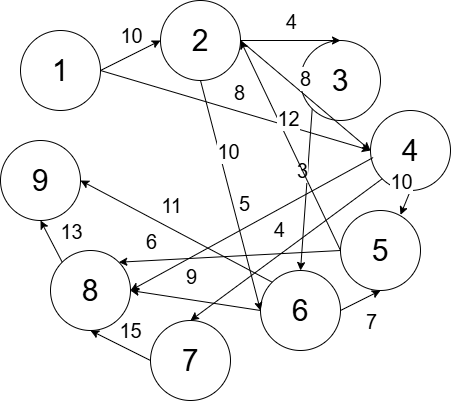

The diagram above was exported from draw.io. Its source (the exported page's mxGraphModel, read from the mxfile embedded in the PNG):
<mxGraphModel dx="576" dy="415" grid="1" gridSize="10" guides="1" tooltips="1" connect="1" arrows="1" fold="1" page="1" pageScale="1" pageWidth="827" pageHeight="1169" math="0" shadow="0">
  <root>
    <mxCell id="0" />
    <mxCell id="1" parent="0" />
    <mxCell id="NHshBdVcbgSN-VrMzgrI-1" value="1" style="ellipse;whiteSpace=wrap;html=1;aspect=fixed;fontSize=30;" vertex="1" parent="1">
      <mxGeometry x="110" y="30" width="80" height="80" as="geometry" />
    </mxCell>
    <mxCell id="NHshBdVcbgSN-VrMzgrI-2" value="2" style="ellipse;whiteSpace=wrap;html=1;aspect=fixed;fontSize=30;" vertex="1" parent="1">
      <mxGeometry x="250" width="80" height="80" as="geometry" />
    </mxCell>
    <mxCell id="NHshBdVcbgSN-VrMzgrI-3" value="3" style="ellipse;whiteSpace=wrap;html=1;aspect=fixed;fontSize=30;" vertex="1" parent="1">
      <mxGeometry x="390" y="40" width="80" height="80" as="geometry" />
    </mxCell>
    <mxCell id="NHshBdVcbgSN-VrMzgrI-4" value="4" style="ellipse;whiteSpace=wrap;html=1;aspect=fixed;fontSize=30;" vertex="1" parent="1">
      <mxGeometry x="460" y="110" width="80" height="80" as="geometry" />
    </mxCell>
    <mxCell id="NHshBdVcbgSN-VrMzgrI-5" value="5" style="ellipse;whiteSpace=wrap;html=1;aspect=fixed;fontSize=30;" vertex="1" parent="1">
      <mxGeometry x="430" y="210" width="80" height="80" as="geometry" />
    </mxCell>
    <mxCell id="NHshBdVcbgSN-VrMzgrI-6" value="6" style="ellipse;whiteSpace=wrap;html=1;aspect=fixed;fontSize=30;" vertex="1" parent="1">
      <mxGeometry x="350" y="270" width="80" height="80" as="geometry" />
    </mxCell>
    <mxCell id="NHshBdVcbgSN-VrMzgrI-7" value="7" style="ellipse;whiteSpace=wrap;html=1;aspect=fixed;fontSize=30;" vertex="1" parent="1">
      <mxGeometry x="240" y="320" width="80" height="80" as="geometry" />
    </mxCell>
    <mxCell id="NHshBdVcbgSN-VrMzgrI-8" value="8" style="ellipse;whiteSpace=wrap;html=1;aspect=fixed;fontSize=30;" vertex="1" parent="1">
      <mxGeometry x="140" y="250" width="80" height="80" as="geometry" />
    </mxCell>
    <mxCell id="NHshBdVcbgSN-VrMzgrI-9" value="9" style="ellipse;whiteSpace=wrap;html=1;aspect=fixed;fontSize=30;" vertex="1" parent="1">
      <mxGeometry x="90" y="140" width="80" height="80" as="geometry" />
    </mxCell>
    <mxCell id="NHshBdVcbgSN-VrMzgrI-10" value="" style="endArrow=classic;html=1;rounded=0;exitX=1;exitY=0.5;exitDx=0;exitDy=0;entryX=0;entryY=0.5;entryDx=0;entryDy=0;fontSize=30;" edge="1" parent="1" source="NHshBdVcbgSN-VrMzgrI-1" target="NHshBdVcbgSN-VrMzgrI-2">
      <mxGeometry width="50" height="50" relative="1" as="geometry">
        <mxPoint x="270" y="240" as="sourcePoint" />
        <mxPoint x="320" y="190" as="targetPoint" />
        <Array as="points" />
      </mxGeometry>
    </mxCell>
    <mxCell id="NHshBdVcbgSN-VrMzgrI-12" value="10" style="edgeLabel;html=1;align=center;verticalAlign=middle;resizable=0;points=[];fontSize=20;container=1;" vertex="1" connectable="0" parent="NHshBdVcbgSN-VrMzgrI-10">
      <mxGeometry x="0.0417" y="-2" relative="1" as="geometry">
        <mxPoint x="-2" y="-22" as="offset" />
      </mxGeometry>
    </mxCell>
    <mxCell id="NHshBdVcbgSN-VrMzgrI-13" value="" style="endArrow=classic;html=1;rounded=0;exitX=1;exitY=0.5;exitDx=0;exitDy=0;entryX=0;entryY=0.5;entryDx=0;entryDy=0;fontSize=30;" edge="1" parent="1" source="NHshBdVcbgSN-VrMzgrI-1" target="NHshBdVcbgSN-VrMzgrI-4">
      <mxGeometry width="50" height="50" relative="1" as="geometry">
        <mxPoint x="170" y="70" as="sourcePoint" />
        <mxPoint x="260" y="70" as="targetPoint" />
        <Array as="points" />
      </mxGeometry>
    </mxCell>
    <mxCell id="NHshBdVcbgSN-VrMzgrI-14" value="8" style="edgeLabel;html=1;align=center;verticalAlign=middle;resizable=0;points=[];fontSize=20;container=1;" vertex="1" connectable="0" parent="NHshBdVcbgSN-VrMzgrI-13">
      <mxGeometry x="0.0417" y="-2" relative="1" as="geometry">
        <mxPoint x="-2" y="-22" as="offset" />
      </mxGeometry>
    </mxCell>
    <mxCell id="NHshBdVcbgSN-VrMzgrI-15" value="" style="endArrow=classic;html=1;rounded=0;exitX=1;exitY=0.5;exitDx=0;exitDy=0;entryX=0.5;entryY=0;entryDx=0;entryDy=0;fontSize=30;" edge="1" parent="1" source="NHshBdVcbgSN-VrMzgrI-2" target="NHshBdVcbgSN-VrMzgrI-3">
      <mxGeometry width="50" height="50" relative="1" as="geometry">
        <mxPoint x="170" y="70" as="sourcePoint" />
        <mxPoint x="260" y="70" as="targetPoint" />
        <Array as="points" />
      </mxGeometry>
    </mxCell>
    <mxCell id="NHshBdVcbgSN-VrMzgrI-16" value="4" style="edgeLabel;html=1;align=center;verticalAlign=middle;resizable=0;points=[];fontSize=20;container=1;" vertex="1" connectable="0" parent="NHshBdVcbgSN-VrMzgrI-15">
      <mxGeometry x="0.0417" y="-2" relative="1" as="geometry">
        <mxPoint x="-2" y="-22" as="offset" />
      </mxGeometry>
    </mxCell>
    <mxCell id="NHshBdVcbgSN-VrMzgrI-17" value="" style="endArrow=classic;html=1;rounded=0;exitX=1;exitY=0.5;exitDx=0;exitDy=0;entryX=0;entryY=0.5;entryDx=0;entryDy=0;fontSize=30;" edge="1" parent="1" source="NHshBdVcbgSN-VrMzgrI-2" target="NHshBdVcbgSN-VrMzgrI-4">
      <mxGeometry width="50" height="50" relative="1" as="geometry">
        <mxPoint x="180" y="80" as="sourcePoint" />
        <mxPoint x="270" y="80" as="targetPoint" />
        <Array as="points" />
      </mxGeometry>
    </mxCell>
    <mxCell id="NHshBdVcbgSN-VrMzgrI-18" value="8" style="edgeLabel;html=1;align=center;verticalAlign=middle;resizable=0;points=[];fontSize=20;container=1;" vertex="1" connectable="0" parent="NHshBdVcbgSN-VrMzgrI-17">
      <mxGeometry x="0.0417" y="-2" relative="1" as="geometry">
        <mxPoint x="-2" y="-22" as="offset" />
      </mxGeometry>
    </mxCell>
    <mxCell id="NHshBdVcbgSN-VrMzgrI-19" value="" style="endArrow=classic;html=1;rounded=0;exitX=0.5;exitY=1;exitDx=0;exitDy=0;entryX=0;entryY=0.5;entryDx=0;entryDy=0;fontSize=30;" edge="1" parent="1" source="NHshBdVcbgSN-VrMzgrI-2" target="NHshBdVcbgSN-VrMzgrI-6">
      <mxGeometry width="50" height="50" relative="1" as="geometry">
        <mxPoint x="190" y="90" as="sourcePoint" />
        <mxPoint x="280" y="90" as="targetPoint" />
        <Array as="points" />
      </mxGeometry>
    </mxCell>
    <mxCell id="NHshBdVcbgSN-VrMzgrI-20" value="10" style="edgeLabel;html=1;align=center;verticalAlign=middle;resizable=0;points=[];fontSize=20;container=1;" vertex="1" connectable="0" parent="NHshBdVcbgSN-VrMzgrI-19">
      <mxGeometry x="0.0417" y="-2" relative="1" as="geometry">
        <mxPoint x="-2" y="-50" as="offset" />
      </mxGeometry>
    </mxCell>
    <mxCell id="NHshBdVcbgSN-VrMzgrI-21" value="" style="endArrow=classic;html=1;rounded=0;exitX=0;exitY=1;exitDx=0;exitDy=0;entryX=0.5;entryY=0;entryDx=0;entryDy=0;fontSize=30;" edge="1" parent="1" source="NHshBdVcbgSN-VrMzgrI-3" target="NHshBdVcbgSN-VrMzgrI-6">
      <mxGeometry width="50" height="50" relative="1" as="geometry">
        <mxPoint x="200" y="100" as="sourcePoint" />
        <mxPoint x="290" y="100" as="targetPoint" />
        <Array as="points" />
      </mxGeometry>
    </mxCell>
    <mxCell id="NHshBdVcbgSN-VrMzgrI-22" value="3&lt;span style=&quot;color: rgba(0, 0, 0, 0); font-family: monospace; font-size: 0px; text-align: start; background-color: rgb(251, 251, 251);&quot;&gt;%3CmxGraphModel%3E%3Croot%3E%3CmxCell%20id%3D%220%22%2F%3E%3CmxCell%20id%3D%221%22%20parent%3D%220%22%2F%3E%3CmxCell%20id%3D%222%22%20value%3D%22%22%20style%3D%22endArrow%3Dclassic%3Bhtml%3D1%3Brounded%3D0%3BexitX%3D1%3BexitY%3D0.5%3BexitDx%3D0%3BexitDy%3D0%3BentryX%3D0%3BentryY%3D0.5%3BentryDx%3D0%3BentryDy%3D0%3BfontSize%3D30%3B%22%20edge%3D%221%22%20parent%3D%221%22%3E%3CmxGeometry%20width%3D%2250%22%20height%3D%2250%22%20relative%3D%221%22%20as%3D%22geometry%22%3E%3CmxPoint%20x%3D%22160%22%20y%3D%2260%22%20as%3D%22sourcePoint%22%2F%3E%3CmxPoint%20x%3D%22250%22%20y%3D%2260%22%20as%3D%22targetPoint%22%2F%3E%3CArray%20as%3D%22points%22%2F%3E%3C%2FmxGeometry%3E%3C%2FmxCell%3E%3CmxCell%20id%3D%223%22%20value%3D%2210%22%20style%3D%22edgeLabel%3Bhtml%3D1%3Balign%3Dcenter%3BverticalAlign%3Dmiddle%3Bresizable%3D0%3Bpoints%3D%5B%5D%3BfontSize%3D20%3Bcontainer%3D1%3B%22%20vertex%3D%221%22%20connectable%3D%220%22%20parent%3D%222%22%3E%3CmxGeometry%20x%3D%220.0417%22%20y%3D%22-2%22%20relative%3D%221%22%20as%3D%22geometry%22%3E%3CmxPoint%20x%3D%22-2%22%20y%3D%22-22%22%20as%3D%22offset%22%2F%3E%3C%2FmxGeometry%3E%3C%2FmxCell%3E%3C%2Froot%3E%3C%2FmxGraphModel%3E&lt;/span&gt;" style="edgeLabel;html=1;align=center;verticalAlign=middle;resizable=0;points=[];fontSize=20;container=1;" vertex="1" connectable="0" parent="NHshBdVcbgSN-VrMzgrI-21">
      <mxGeometry x="0.0417" y="-2" relative="1" as="geometry">
        <mxPoint x="-2" y="-22" as="offset" />
      </mxGeometry>
    </mxCell>
    <mxCell id="NHshBdVcbgSN-VrMzgrI-23" value="" style="endArrow=classic;html=1;rounded=0;exitX=0.5;exitY=1;exitDx=0;exitDy=0;entryX=0.75;entryY=0.054;entryDx=0;entryDy=0;fontSize=30;entryPerimeter=0;" edge="1" parent="1" source="NHshBdVcbgSN-VrMzgrI-4" target="NHshBdVcbgSN-VrMzgrI-5">
      <mxGeometry width="50" height="50" relative="1" as="geometry">
        <mxPoint x="210" y="110" as="sourcePoint" />
        <mxPoint x="300" y="110" as="targetPoint" />
        <Array as="points" />
      </mxGeometry>
    </mxCell>
    <mxCell id="NHshBdVcbgSN-VrMzgrI-24" value="10" style="edgeLabel;html=1;align=center;verticalAlign=middle;resizable=0;points=[];fontSize=20;container=1;" vertex="1" connectable="0" parent="NHshBdVcbgSN-VrMzgrI-23">
      <mxGeometry x="0.0417" y="-2" relative="1" as="geometry">
        <mxPoint x="-2" y="-22" as="offset" />
      </mxGeometry>
    </mxCell>
    <mxCell id="NHshBdVcbgSN-VrMzgrI-25" value="" style="endArrow=classic;html=1;rounded=0;exitX=0;exitY=1;exitDx=0;exitDy=0;entryX=0.5;entryY=0;entryDx=0;entryDy=0;fontSize=30;" edge="1" parent="1" source="NHshBdVcbgSN-VrMzgrI-4" target="NHshBdVcbgSN-VrMzgrI-7">
      <mxGeometry width="50" height="50" relative="1" as="geometry">
        <mxPoint x="220" y="120" as="sourcePoint" />
        <mxPoint x="310" y="120" as="targetPoint" />
        <Array as="points" />
      </mxGeometry>
    </mxCell>
    <mxCell id="NHshBdVcbgSN-VrMzgrI-26" value="4" style="edgeLabel;html=1;align=center;verticalAlign=middle;resizable=0;points=[];fontSize=20;container=1;" vertex="1" connectable="0" parent="NHshBdVcbgSN-VrMzgrI-25">
      <mxGeometry x="0.0417" y="-2" relative="1" as="geometry">
        <mxPoint x="-2" y="-22" as="offset" />
      </mxGeometry>
    </mxCell>
    <mxCell id="NHshBdVcbgSN-VrMzgrI-27" value="" style="endArrow=classic;html=1;rounded=0;exitX=0.033;exitY=0.588;exitDx=0;exitDy=0;entryX=1;entryY=0.5;entryDx=0;entryDy=0;fontSize=30;exitPerimeter=0;" edge="1" parent="1" source="NHshBdVcbgSN-VrMzgrI-4" target="NHshBdVcbgSN-VrMzgrI-8">
      <mxGeometry width="50" height="50" relative="1" as="geometry">
        <mxPoint x="230" y="130" as="sourcePoint" />
        <mxPoint x="320" y="130" as="targetPoint" />
        <Array as="points" />
      </mxGeometry>
    </mxCell>
    <mxCell id="NHshBdVcbgSN-VrMzgrI-28" value="5" style="edgeLabel;html=1;align=center;verticalAlign=middle;resizable=0;points=[];fontSize=20;container=1;" vertex="1" connectable="0" parent="NHshBdVcbgSN-VrMzgrI-27">
      <mxGeometry x="0.0417" y="-2" relative="1" as="geometry">
        <mxPoint x="-2" y="-22" as="offset" />
      </mxGeometry>
    </mxCell>
    <mxCell id="NHshBdVcbgSN-VrMzgrI-29" value="" style="endArrow=classic;html=1;rounded=0;exitX=0;exitY=0.5;exitDx=0;exitDy=0;entryX=1;entryY=0.5;entryDx=0;entryDy=0;fontSize=30;" edge="1" parent="1" source="NHshBdVcbgSN-VrMzgrI-5" target="NHshBdVcbgSN-VrMzgrI-2">
      <mxGeometry width="50" height="50" relative="1" as="geometry">
        <mxPoint x="240" y="140" as="sourcePoint" />
        <mxPoint x="330" y="140" as="targetPoint" />
        <Array as="points" />
      </mxGeometry>
    </mxCell>
    <mxCell id="NHshBdVcbgSN-VrMzgrI-30" value="12" style="edgeLabel;html=1;align=center;verticalAlign=middle;resizable=0;points=[];fontSize=20;container=1;" vertex="1" connectable="0" parent="NHshBdVcbgSN-VrMzgrI-29">
      <mxGeometry x="0.0417" y="-2" relative="1" as="geometry">
        <mxPoint x="-2" y="-22" as="offset" />
      </mxGeometry>
    </mxCell>
    <mxCell id="NHshBdVcbgSN-VrMzgrI-31" value="" style="endArrow=classic;html=1;rounded=0;exitX=0;exitY=0.5;exitDx=0;exitDy=0;entryX=1;entryY=0;entryDx=0;entryDy=0;fontSize=30;" edge="1" parent="1" source="NHshBdVcbgSN-VrMzgrI-5" target="NHshBdVcbgSN-VrMzgrI-8">
      <mxGeometry width="50" height="50" relative="1" as="geometry">
        <mxPoint x="250" y="150" as="sourcePoint" />
        <mxPoint x="340" y="150" as="targetPoint" />
        <Array as="points" />
      </mxGeometry>
    </mxCell>
    <mxCell id="NHshBdVcbgSN-VrMzgrI-32" value="6" style="edgeLabel;html=1;align=center;verticalAlign=middle;resizable=0;points=[];fontSize=20;container=1;" vertex="1" connectable="0" parent="NHshBdVcbgSN-VrMzgrI-31">
      <mxGeometry x="0.0417" y="-2" relative="1" as="geometry">
        <mxPoint x="-74" y="-14" as="offset" />
      </mxGeometry>
    </mxCell>
    <mxCell id="NHshBdVcbgSN-VrMzgrI-33" value="" style="endArrow=classic;html=1;rounded=0;exitX=1;exitY=0.5;exitDx=0;exitDy=0;entryX=0.5;entryY=1;entryDx=0;entryDy=0;fontSize=30;" edge="1" parent="1" source="NHshBdVcbgSN-VrMzgrI-6" target="NHshBdVcbgSN-VrMzgrI-5">
      <mxGeometry width="50" height="50" relative="1" as="geometry">
        <mxPoint x="260" y="160" as="sourcePoint" />
        <mxPoint x="350" y="160" as="targetPoint" />
        <Array as="points" />
      </mxGeometry>
    </mxCell>
    <mxCell id="NHshBdVcbgSN-VrMzgrI-34" value="7" style="edgeLabel;html=1;align=center;verticalAlign=middle;resizable=0;points=[];fontSize=20;container=1;" vertex="1" connectable="0" parent="NHshBdVcbgSN-VrMzgrI-33">
      <mxGeometry x="0.0417" y="-2" relative="1" as="geometry">
        <mxPoint x="9" y="19" as="offset" />
      </mxGeometry>
    </mxCell>
    <mxCell id="NHshBdVcbgSN-VrMzgrI-35" value="" style="endArrow=classic;html=1;rounded=0;exitX=0;exitY=0.5;exitDx=0;exitDy=0;entryX=1;entryY=0.5;entryDx=0;entryDy=0;fontSize=30;" edge="1" parent="1" source="NHshBdVcbgSN-VrMzgrI-6" target="NHshBdVcbgSN-VrMzgrI-8">
      <mxGeometry width="50" height="50" relative="1" as="geometry">
        <mxPoint x="270" y="170" as="sourcePoint" />
        <mxPoint x="360" y="170" as="targetPoint" />
        <Array as="points" />
      </mxGeometry>
    </mxCell>
    <mxCell id="NHshBdVcbgSN-VrMzgrI-36" value="9" style="edgeLabel;html=1;align=center;verticalAlign=middle;resizable=0;points=[];fontSize=20;container=1;" vertex="1" connectable="0" parent="NHshBdVcbgSN-VrMzgrI-35">
      <mxGeometry x="0.0417" y="-2" relative="1" as="geometry">
        <mxPoint x="-2" y="-22" as="offset" />
      </mxGeometry>
    </mxCell>
    <mxCell id="NHshBdVcbgSN-VrMzgrI-37" value="" style="endArrow=classic;html=1;rounded=0;exitX=0;exitY=0;exitDx=0;exitDy=0;entryX=1;entryY=0.5;entryDx=0;entryDy=0;fontSize=30;" edge="1" parent="1" source="NHshBdVcbgSN-VrMzgrI-6" target="NHshBdVcbgSN-VrMzgrI-9">
      <mxGeometry width="50" height="50" relative="1" as="geometry">
        <mxPoint x="280" y="180" as="sourcePoint" />
        <mxPoint x="370" y="180" as="targetPoint" />
        <Array as="points" />
      </mxGeometry>
    </mxCell>
    <mxCell id="NHshBdVcbgSN-VrMzgrI-38" value="11" style="edgeLabel;html=1;align=center;verticalAlign=middle;resizable=0;points=[];fontSize=20;container=1;" vertex="1" connectable="0" parent="NHshBdVcbgSN-VrMzgrI-37">
      <mxGeometry x="0.0417" y="-2" relative="1" as="geometry">
        <mxPoint x="-2" y="-22" as="offset" />
      </mxGeometry>
    </mxCell>
    <mxCell id="NHshBdVcbgSN-VrMzgrI-39" value="" style="endArrow=classic;html=1;rounded=0;exitX=0;exitY=0.5;exitDx=0;exitDy=0;entryX=0.5;entryY=1;entryDx=0;entryDy=0;fontSize=30;" edge="1" parent="1" source="NHshBdVcbgSN-VrMzgrI-7" target="NHshBdVcbgSN-VrMzgrI-8">
      <mxGeometry width="50" height="50" relative="1" as="geometry">
        <mxPoint x="290" y="190" as="sourcePoint" />
        <mxPoint x="380" y="190" as="targetPoint" />
        <Array as="points" />
      </mxGeometry>
    </mxCell>
    <mxCell id="NHshBdVcbgSN-VrMzgrI-40" value="15" style="edgeLabel;html=1;align=center;verticalAlign=middle;resizable=0;points=[];fontSize=20;container=1;" vertex="1" connectable="0" parent="NHshBdVcbgSN-VrMzgrI-39">
      <mxGeometry x="0.0417" y="-2" relative="1" as="geometry">
        <mxPoint x="10" y="-13" as="offset" />
      </mxGeometry>
    </mxCell>
    <mxCell id="NHshBdVcbgSN-VrMzgrI-41" value="" style="endArrow=classic;html=1;rounded=0;exitX=0;exitY=0;exitDx=0;exitDy=0;entryX=0.5;entryY=1;entryDx=0;entryDy=0;fontSize=30;" edge="1" parent="1" source="NHshBdVcbgSN-VrMzgrI-8" target="NHshBdVcbgSN-VrMzgrI-9">
      <mxGeometry width="50" height="50" relative="1" as="geometry">
        <mxPoint x="300" y="200" as="sourcePoint" />
        <mxPoint x="390" y="200" as="targetPoint" />
        <Array as="points" />
      </mxGeometry>
    </mxCell>
    <mxCell id="NHshBdVcbgSN-VrMzgrI-42" value="13" style="edgeLabel;html=1;align=center;verticalAlign=middle;resizable=0;points=[];fontSize=20;container=1;" vertex="1" connectable="0" parent="NHshBdVcbgSN-VrMzgrI-41">
      <mxGeometry x="0.0417" y="-2" relative="1" as="geometry">
        <mxPoint x="18" y="-9" as="offset" />
      </mxGeometry>
    </mxCell>
  </root>
</mxGraphModel>